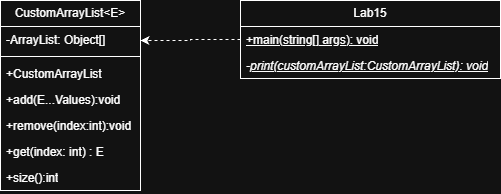

The diagram above was exported from draw.io. Its source (the exported page's mxGraphModel, read from the mxfile embedded in the PNG):
<mxGraphModel dx="1042" dy="561" grid="1" gridSize="10" guides="1" tooltips="1" connect="1" arrows="1" fold="1" page="1" pageScale="1" pageWidth="850" pageHeight="1100" math="0" shadow="0">
  <root>
    <mxCell id="0" />
    <mxCell id="1" parent="0" />
    <mxCell id="Qv-iGw7-iOOhvwIfo6hV-1" parent="1" style="swimlane;fontStyle=0;childLayout=stackLayout;horizontal=1;startSize=26;fillColor=none;horizontalStack=0;resizeParent=1;resizeParentMax=0;resizeLast=0;collapsible=1;marginBottom=0;whiteSpace=wrap;html=1;" value="CustomArrayList&amp;lt;E&amp;gt;" vertex="1">
      <mxGeometry height="190" width="140" x="200" y="160" as="geometry" />
    </mxCell>
    <mxCell id="Qv-iGw7-iOOhvwIfo6hV-2" parent="Qv-iGw7-iOOhvwIfo6hV-1" style="text;strokeColor=none;fillColor=none;align=left;verticalAlign=top;spacingLeft=4;spacingRight=4;overflow=hidden;rotatable=0;points=[[0,0.5],[1,0.5]];portConstraint=eastwest;whiteSpace=wrap;html=1;" value="-ArrayList: Object[]" vertex="1">
      <mxGeometry height="26" width="140" y="26" as="geometry" />
    </mxCell>
    <mxCell id="Qv-iGw7-iOOhvwIfo6hV-13" parent="Qv-iGw7-iOOhvwIfo6hV-1" style="line;strokeWidth=1;fillColor=none;align=left;verticalAlign=middle;spacingTop=-1;spacingLeft=3;spacingRight=3;rotatable=0;labelPosition=right;points=[];portConstraint=eastwest;strokeColor=inherit;" value="" vertex="1">
      <mxGeometry height="8" width="140" y="52" as="geometry" />
    </mxCell>
    <mxCell id="Qv-iGw7-iOOhvwIfo6hV-3" parent="Qv-iGw7-iOOhvwIfo6hV-1" style="text;strokeColor=none;fillColor=none;align=left;verticalAlign=top;spacingLeft=4;spacingRight=4;overflow=hidden;rotatable=0;points=[[0,0.5],[1,0.5]];portConstraint=eastwest;whiteSpace=wrap;html=1;" value="+CustomArrayList" vertex="1">
      <mxGeometry height="26" width="140" y="60" as="geometry" />
    </mxCell>
    <mxCell id="Qv-iGw7-iOOhvwIfo6hV-4" parent="Qv-iGw7-iOOhvwIfo6hV-1" style="text;strokeColor=none;fillColor=none;align=left;verticalAlign=top;spacingLeft=4;spacingRight=4;overflow=hidden;rotatable=0;points=[[0,0.5],[1,0.5]];portConstraint=eastwest;whiteSpace=wrap;html=1;" value="+add(E...Values):void" vertex="1">
      <mxGeometry height="26" width="140" y="86" as="geometry" />
    </mxCell>
    <mxCell id="Qv-iGw7-iOOhvwIfo6hV-14" parent="Qv-iGw7-iOOhvwIfo6hV-1" style="text;strokeColor=none;fillColor=none;align=left;verticalAlign=top;spacingLeft=4;spacingRight=4;overflow=hidden;rotatable=0;points=[[0,0.5],[1,0.5]];portConstraint=eastwest;whiteSpace=wrap;html=1;" value="+remove(index:int):void" vertex="1">
      <mxGeometry height="26" width="140" y="112" as="geometry" />
    </mxCell>
    <mxCell id="Qv-iGw7-iOOhvwIfo6hV-15" parent="Qv-iGw7-iOOhvwIfo6hV-1" style="text;strokeColor=none;fillColor=none;align=left;verticalAlign=top;spacingLeft=4;spacingRight=4;overflow=hidden;rotatable=0;points=[[0,0.5],[1,0.5]];portConstraint=eastwest;whiteSpace=wrap;html=1;" value="+get(index: int) : E" vertex="1">
      <mxGeometry height="26" width="140" y="138" as="geometry" />
    </mxCell>
    <mxCell id="Qv-iGw7-iOOhvwIfo6hV-16" parent="Qv-iGw7-iOOhvwIfo6hV-1" style="text;strokeColor=none;fillColor=none;align=left;verticalAlign=top;spacingLeft=4;spacingRight=4;overflow=hidden;rotatable=0;points=[[0,0.5],[1,0.5]];portConstraint=eastwest;whiteSpace=wrap;html=1;" value="+size():int" vertex="1">
      <mxGeometry height="26" width="140" y="164" as="geometry" />
    </mxCell>
    <mxCell id="Qv-iGw7-iOOhvwIfo6hV-17" edge="1" parent="1" source="Qv-iGw7-iOOhvwIfo6hV-5" style="edgeStyle=orthogonalEdgeStyle;rounded=0;orthogonalLoop=1;jettySize=auto;html=1;dashed=1;" target="Qv-iGw7-iOOhvwIfo6hV-1">
      <mxGeometry relative="1" as="geometry">
        <Array as="points">
          <mxPoint x="390" y="199" />
          <mxPoint x="390" y="200" />
        </Array>
      </mxGeometry>
    </mxCell>
    <mxCell id="Qv-iGw7-iOOhvwIfo6hV-5" parent="1" style="swimlane;fontStyle=0;childLayout=stackLayout;horizontal=1;startSize=26;fillColor=none;horizontalStack=0;resizeParent=1;resizeParentMax=0;resizeLast=0;collapsible=1;marginBottom=0;whiteSpace=wrap;html=1;" value="Lab15" vertex="1">
      <mxGeometry height="78" width="260" x="440" y="160" as="geometry" />
    </mxCell>
    <mxCell id="Qv-iGw7-iOOhvwIfo6hV-6" parent="Qv-iGw7-iOOhvwIfo6hV-5" style="text;strokeColor=none;fillColor=none;align=left;verticalAlign=top;spacingLeft=4;spacingRight=4;overflow=hidden;rotatable=0;points=[[0,0.5],[1,0.5]];portConstraint=eastwest;whiteSpace=wrap;html=1;" value="&lt;u&gt;+main(string[] args): void&lt;/u&gt;" vertex="1">
      <mxGeometry height="26" width="260" y="26" as="geometry" />
    </mxCell>
    <mxCell id="Qv-iGw7-iOOhvwIfo6hV-7" parent="Qv-iGw7-iOOhvwIfo6hV-5" style="text;strokeColor=none;fillColor=none;align=left;verticalAlign=top;spacingLeft=4;spacingRight=4;overflow=hidden;rotatable=0;points=[[0,0.5],[1,0.5]];portConstraint=eastwest;whiteSpace=wrap;html=1;" value="&lt;i&gt;-&lt;u&gt;print(customArrayList:CustomArrayList): void&lt;/u&gt;&lt;/i&gt;" vertex="1">
      <mxGeometry height="26" width="260" y="52" as="geometry" />
    </mxCell>
  </root>
</mxGraphModel>